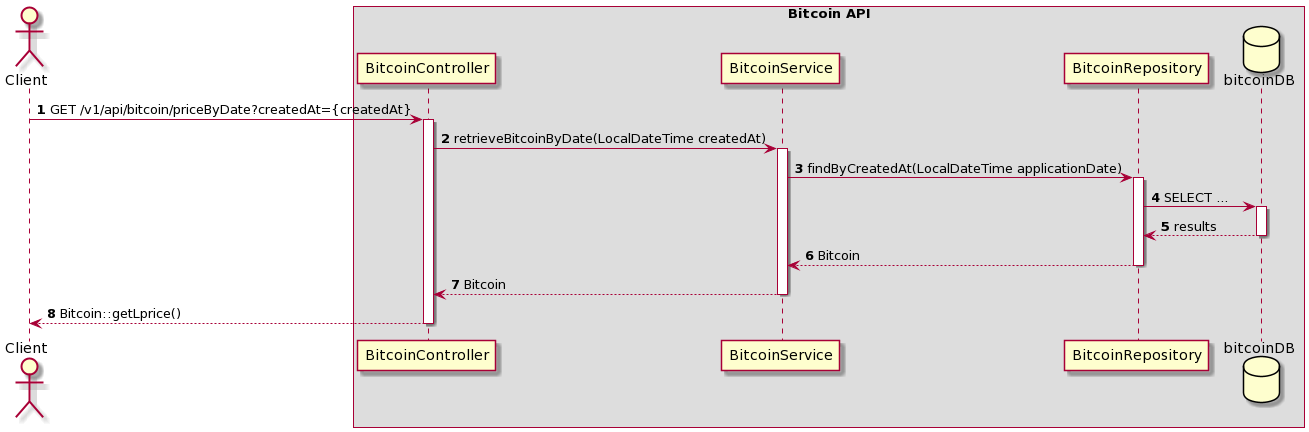

The diagram above was rendered by PlantUML. Its source (embedded in the PNG):
@startuml
autonumber

actor Client

box Bitcoin API
    participant BitcoinController
    participant BitcoinService
    participant BitcoinRepository
    database bitcoinDB
end box

Client -> BitcoinController: GET /v1/api/bitcoin/priceByDate?createdAt={createdAt}
activate BitcoinController
    BitcoinController -> BitcoinService: retrieveBitcoinByDate(LocalDateTime createdAt)
    activate BitcoinService
        BitcoinService -> BitcoinRepository: findByCreatedAt(LocalDateTime applicationDate)
        activate BitcoinRepository
            BitcoinRepository -> bitcoinDB: SELECT ...
                activate bitcoinDB
                return results
            return Bitcoin
        return Bitcoin
    return Bitcoin::getLprice()
@enduml